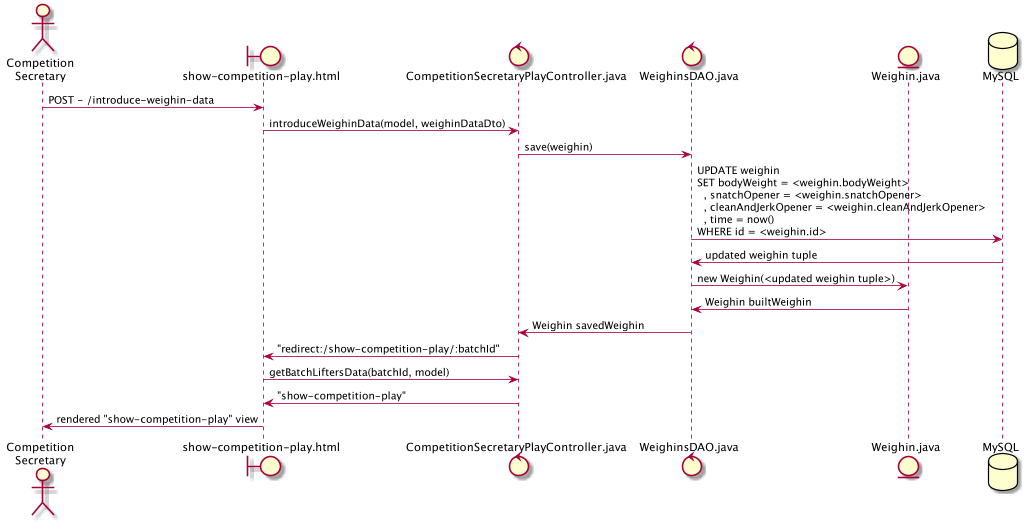

The diagram above was rendered by PlantUML. Its source (embedded in the PNG):
@startuml

actor user as "Competition\nSecretary"

boundary CompetitionSecretaryPlayView as "show-competition-play.html"
control CompetitionSecretaryPlayController as "CompetitionSecretaryPlayController.java"
control WeighinsDAO as "WeighinsDAO.java"
entity Weighin as "Weighin.java"
database MySQL

user -> CompetitionSecretaryPlayView : POST - /introduce-weighin-data
CompetitionSecretaryPlayView -> CompetitionSecretaryPlayController : introduceWeighinData(model, weighinDataDto)
CompetitionSecretaryPlayController -> WeighinsDAO : save(weighin)

WeighinsDAO -> MySQL : UPDATE weighin \nSET bodyWeight = <weighin.bodyWeight> \n  , snatchOpener = <weighin.snatchOpener> \n  , cleanAndJerkOpener = <weighin.cleanAndJerkOpener> \n  , time = now() \nWHERE id = <weighin.id>
WeighinsDAO <- MySQL : updated weighin tuple

WeighinsDAO -> Weighin : new Weighin(<updated weighin tuple>)
WeighinsDAO <- Weighin : Weighin builtWeighin
CompetitionSecretaryPlayController <- WeighinsDAO : Weighin savedWeighin
CompetitionSecretaryPlayView <- CompetitionSecretaryPlayController : "redirect:/show-competition-play/:batchId"
CompetitionSecretaryPlayView -> CompetitionSecretaryPlayController : getBatchLiftersData(batchId, model)
CompetitionSecretaryPlayView <- CompetitionSecretaryPlayController : "show-competition-play"
user <- CompetitionSecretaryPlayView : rendered "show-competition-play" view

@enduml